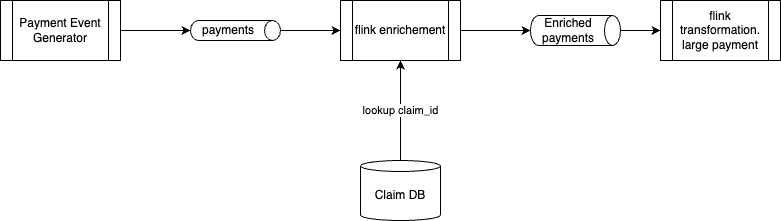

The diagram above was exported from draw.io. Its source (the exported page's mxGraphModel, read from the mxfile embedded in the PNG):
<mxGraphModel dx="658" dy="544" grid="1" gridSize="10" guides="1" tooltips="1" connect="1" arrows="1" fold="1" page="1" pageScale="1" pageWidth="850" pageHeight="1100" math="0" shadow="0">
  <root>
    <mxCell id="0" />
    <mxCell id="1" parent="0" />
    <mxCell id="2" value="Payment Event Generator" style="shape=process;whiteSpace=wrap;html=1;backgroundOutline=1;" vertex="1" parent="1">
      <mxGeometry x="70" y="110" width="120" height="60" as="geometry" />
    </mxCell>
    <mxCell id="9" style="edgeStyle=none;html=1;entryX=0;entryY=0.5;entryDx=0;entryDy=0;" edge="1" parent="1" source="3" target="6">
      <mxGeometry relative="1" as="geometry" />
    </mxCell>
    <mxCell id="3" value="payments" style="shape=cylinder3;whiteSpace=wrap;html=1;boundedLbl=1;backgroundOutline=1;size=8;direction=south;" vertex="1" parent="1">
      <mxGeometry x="260" y="130" width="90" height="20" as="geometry" />
    </mxCell>
    <mxCell id="5" style="edgeStyle=none;html=1;entryX=0.5;entryY=1;entryDx=0;entryDy=0;entryPerimeter=0;" edge="1" parent="1" source="2" target="3">
      <mxGeometry relative="1" as="geometry" />
    </mxCell>
    <mxCell id="6" value="flink enrichement" style="shape=process;whiteSpace=wrap;html=1;backgroundOutline=1;" vertex="1" parent="1">
      <mxGeometry x="410" y="110" width="120" height="60" as="geometry" />
    </mxCell>
    <mxCell id="8" value="lookup claim_id" style="edgeStyle=none;html=1;entryX=0.5;entryY=1;entryDx=0;entryDy=0;" edge="1" parent="1" source="7" target="6">
      <mxGeometry relative="1" as="geometry" />
    </mxCell>
    <mxCell id="7" value="Claim DB" style="shape=cylinder3;whiteSpace=wrap;html=1;boundedLbl=1;backgroundOutline=1;size=5.5;" vertex="1" parent="1">
      <mxGeometry x="430" y="270" width="80" height="60" as="geometry" />
    </mxCell>
    <mxCell id="13" style="edgeStyle=none;html=1;" edge="1" parent="1" source="10" target="12">
      <mxGeometry relative="1" as="geometry" />
    </mxCell>
    <mxCell id="10" value="Enriched payments" style="shape=cylinder3;whiteSpace=wrap;html=1;boundedLbl=1;backgroundOutline=1;size=8;direction=south;" vertex="1" parent="1">
      <mxGeometry x="600" y="125" width="90" height="30" as="geometry" />
    </mxCell>
    <mxCell id="11" style="edgeStyle=none;html=1;entryX=0.5;entryY=1;entryDx=0;entryDy=0;entryPerimeter=0;" edge="1" parent="1" source="6" target="10">
      <mxGeometry relative="1" as="geometry" />
    </mxCell>
    <mxCell id="12" value="flink transformation. large payment" style="shape=process;whiteSpace=wrap;html=1;backgroundOutline=1;" vertex="1" parent="1">
      <mxGeometry x="730" y="110" width="120" height="60" as="geometry" />
    </mxCell>
  </root>
</mxGraphModel>